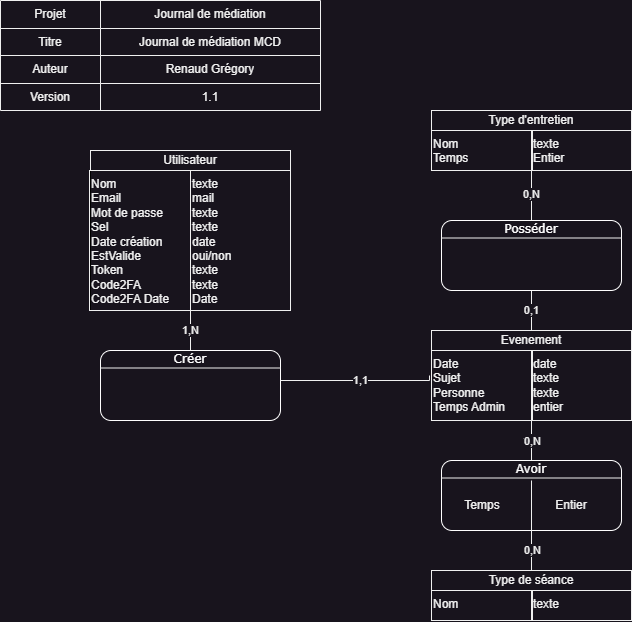

The diagram above was exported from draw.io. Its source (the exported page's mxGraphModel, read from the mxfile embedded in the PNG):
<mxGraphModel dx="1195" dy="703" grid="1" gridSize="10" guides="1" tooltips="1" connect="1" arrows="1" fold="1" page="1" pageScale="1" pageWidth="827" pageHeight="1169" math="0" shadow="0">
  <root>
    <mxCell id="0" />
    <mxCell id="1" parent="0" />
    <mxCell id="KoXUsfh-B2xDrFN3Prap-14" value="&lt;div style=&quot;box-sizing: border-box ; width: 100% ; padding: 2px&quot;&gt;&lt;br&gt;&lt;/div&gt;" style="verticalAlign=top;align=center;overflow=fill;html=1;rounded=0;shadow=0;comic=0;labelBackgroundColor=none;strokeColor=#000000;strokeWidth=1;fillColor=default;fontFamily=Verdana;fontSize=12;fontColor=#000000;" parent="1" vertex="1">
      <mxGeometry x="90" y="150" width="200" height="160" as="geometry" />
    </mxCell>
    <mxCell id="KoXUsfh-B2xDrFN3Prap-15" value="Utilisateur" style="rounded=0;whiteSpace=wrap;html=1;" parent="1" vertex="1">
      <mxGeometry x="90" y="150" width="200" height="20" as="geometry" />
    </mxCell>
    <mxCell id="KoXUsfh-B2xDrFN3Prap-16" value="Nom&lt;div&gt;Email&lt;/div&gt;&lt;div&gt;Mot de passe&lt;/div&gt;&lt;div&gt;Sel&lt;/div&gt;&lt;div&gt;Date création&lt;/div&gt;&lt;div&gt;EstValide&lt;/div&gt;&lt;div&gt;Token&lt;/div&gt;&lt;div&gt;Code2FA&lt;/div&gt;&lt;div&gt;Code2FA Date&lt;/div&gt;&lt;div&gt;&lt;br&gt;&lt;/div&gt;" style="text;html=1;strokeColor=default;fillColor=none;align=left;verticalAlign=top;whiteSpace=wrap;rounded=0;" parent="1" vertex="1">
      <mxGeometry x="89" y="170" width="101" height="140" as="geometry" />
    </mxCell>
    <mxCell id="KoXUsfh-B2xDrFN3Prap-17" value="texte&lt;div&gt;mail&lt;/div&gt;&lt;div&gt;texte&lt;/div&gt;&lt;div&gt;texte&lt;/div&gt;&lt;div&gt;date&lt;/div&gt;&lt;div&gt;oui/non&lt;/div&gt;&lt;div&gt;texte&lt;/div&gt;&lt;div&gt;texte&lt;/div&gt;&lt;div&gt;Date&lt;/div&gt;" style="text;html=1;strokeColor=default;fillColor=none;align=left;verticalAlign=top;whiteSpace=wrap;rounded=0;fontFamily=Helvetica;fontSize=12;fontColor=default;" parent="1" vertex="1">
      <mxGeometry x="190" y="170" width="100" height="140" as="geometry" />
    </mxCell>
    <mxCell id="KoXUsfh-B2xDrFN3Prap-18" value="&lt;div style=&quot;box-sizing: border-box ; width: 100% ; padding: 2px&quot;&gt;&lt;br&gt;&lt;/div&gt;" style="verticalAlign=top;align=center;overflow=fill;html=1;rounded=0;shadow=0;comic=0;labelBackgroundColor=none;strokeColor=#000000;strokeWidth=1;fillColor=default;fontFamily=Verdana;fontSize=12;fontColor=#000000;" parent="1" vertex="1">
      <mxGeometry x="431" y="330" width="200" height="90" as="geometry" />
    </mxCell>
    <mxCell id="KoXUsfh-B2xDrFN3Prap-19" value="Evenement" style="rounded=0;whiteSpace=wrap;html=1;" parent="1" vertex="1">
      <mxGeometry x="431" y="330" width="200" height="20" as="geometry" />
    </mxCell>
    <mxCell id="KoXUsfh-B2xDrFN3Prap-20" value="Date&lt;div&gt;Sujet&lt;/div&gt;&lt;div&gt;Personne&lt;/div&gt;&lt;div&gt;Temps Admin&lt;/div&gt;" style="text;html=1;strokeColor=default;fillColor=none;align=left;verticalAlign=top;whiteSpace=wrap;rounded=0;" parent="1" vertex="1">
      <mxGeometry x="431" y="350" width="101" height="70" as="geometry" />
    </mxCell>
    <mxCell id="KoXUsfh-B2xDrFN3Prap-21" value="date&lt;div&gt;texte&lt;/div&gt;&lt;div&gt;texte&lt;/div&gt;&lt;div&gt;entier&lt;/div&gt;" style="text;html=1;strokeColor=default;fillColor=none;align=left;verticalAlign=top;whiteSpace=wrap;rounded=0;fontFamily=Helvetica;fontSize=12;fontColor=default;" parent="1" vertex="1">
      <mxGeometry x="531" y="350" width="100" height="70" as="geometry" />
    </mxCell>
    <mxCell id="LybpOqufBpXptdGeDg3A-3" style="edgeStyle=orthogonalEdgeStyle;rounded=0;orthogonalLoop=1;jettySize=auto;html=1;entryX=0;entryY=1;entryDx=0;entryDy=0;endArrow=none;endFill=0;" edge="1" parent="1" source="KoXUsfh-B2xDrFN3Prap-22" target="KoXUsfh-B2xDrFN3Prap-17">
      <mxGeometry relative="1" as="geometry" />
    </mxCell>
    <mxCell id="LybpOqufBpXptdGeDg3A-4" value="1,N" style="edgeLabel;html=1;align=center;verticalAlign=middle;resizable=0;points=[];" vertex="1" connectable="0" parent="LybpOqufBpXptdGeDg3A-3">
      <mxGeometry x="0.0286" relative="1" as="geometry">
        <mxPoint as="offset" />
      </mxGeometry>
    </mxCell>
    <mxCell id="KoXUsfh-B2xDrFN3Prap-22" value="&lt;div style=&quot;box-sizing: border-box ; width: 100% ; padding: 2px&quot;&gt;&lt;font color=&quot;#ffffff&quot;&gt;Créer&lt;/font&gt;&lt;/div&gt;" style="verticalAlign=top;align=center;overflow=fill;html=1;rounded=1;shadow=0;comic=0;labelBackgroundColor=none;strokeColor=#FFFFFF;strokeWidth=1;fillColor=default;fontFamily=Verdana;fontSize=12;fontColor=#000000;" parent="1" vertex="1">
      <mxGeometry x="100" y="350" width="180" height="70" as="geometry" />
    </mxCell>
    <mxCell id="KoXUsfh-B2xDrFN3Prap-23" value="" style="endArrow=none;html=1;rounded=0;exitX=0;exitY=0.25;exitDx=0;exitDy=0;entryX=1;entryY=0.25;entryDx=0;entryDy=0;" parent="1" source="KoXUsfh-B2xDrFN3Prap-22" target="KoXUsfh-B2xDrFN3Prap-22" edge="1">
      <mxGeometry width="50" height="50" relative="1" as="geometry">
        <mxPoint x="-60" y="360" as="sourcePoint" />
        <mxPoint x="-10" y="310" as="targetPoint" />
      </mxGeometry>
    </mxCell>
    <mxCell id="KoXUsfh-B2xDrFN3Prap-26" style="edgeStyle=orthogonalEdgeStyle;rounded=0;orthogonalLoop=1;jettySize=auto;html=1;endArrow=none;endFill=0;" parent="1" source="KoXUsfh-B2xDrFN3Prap-22" edge="1">
      <mxGeometry relative="1" as="geometry">
        <mxPoint x="429" y="375" as="targetPoint" />
        <Array as="points">
          <mxPoint x="280" y="380" />
          <mxPoint x="430" y="380" />
        </Array>
      </mxGeometry>
    </mxCell>
    <mxCell id="KoXUsfh-B2xDrFN3Prap-28" value="1,1" style="edgeLabel;html=1;align=center;verticalAlign=middle;resizable=0;points=[];" parent="KoXUsfh-B2xDrFN3Prap-26" vertex="1" connectable="0">
      <mxGeometry x="0.2311" y="1" relative="1" as="geometry">
        <mxPoint x="-15" y="1" as="offset" />
      </mxGeometry>
    </mxCell>
    <mxCell id="KoXUsfh-B2xDrFN3Prap-29" value="&lt;div style=&quot;box-sizing: border-box ; width: 100% ; padding: 2px&quot;&gt;&lt;br&gt;&lt;/div&gt;" style="verticalAlign=top;align=center;overflow=fill;html=1;rounded=0;shadow=0;comic=0;labelBackgroundColor=none;strokeColor=#000000;strokeWidth=1;fillColor=default;fontFamily=Verdana;fontSize=12;fontColor=#000000;" parent="1" vertex="1">
      <mxGeometry x="431" y="110" width="200" height="60" as="geometry" />
    </mxCell>
    <mxCell id="KoXUsfh-B2xDrFN3Prap-30" value="Type d'entretien" style="rounded=0;whiteSpace=wrap;html=1;" parent="1" vertex="1">
      <mxGeometry x="431" y="110" width="200" height="20" as="geometry" />
    </mxCell>
    <mxCell id="KoXUsfh-B2xDrFN3Prap-31" value="Nom&lt;div&gt;Temps&lt;/div&gt;" style="text;html=1;strokeColor=default;fillColor=none;align=left;verticalAlign=top;whiteSpace=wrap;rounded=0;" parent="1" vertex="1">
      <mxGeometry x="431" y="130" width="101" height="40" as="geometry" />
    </mxCell>
    <mxCell id="KoXUsfh-B2xDrFN3Prap-32" value="texte&lt;div&gt;Entier&lt;/div&gt;" style="text;html=1;strokeColor=default;fillColor=none;align=left;verticalAlign=top;whiteSpace=wrap;rounded=0;fontFamily=Helvetica;fontSize=12;fontColor=default;" parent="1" vertex="1">
      <mxGeometry x="531" y="130" width="100" height="40" as="geometry" />
    </mxCell>
    <mxCell id="KoXUsfh-B2xDrFN3Prap-35" style="edgeStyle=orthogonalEdgeStyle;rounded=0;orthogonalLoop=1;jettySize=auto;html=1;entryX=0;entryY=1;entryDx=0;entryDy=0;endArrow=none;endFill=0;" parent="1" source="KoXUsfh-B2xDrFN3Prap-33" target="KoXUsfh-B2xDrFN3Prap-32" edge="1">
      <mxGeometry relative="1" as="geometry" />
    </mxCell>
    <mxCell id="KoXUsfh-B2xDrFN3Prap-51" value="0,N" style="edgeLabel;html=1;align=center;verticalAlign=middle;resizable=0;points=[];" parent="KoXUsfh-B2xDrFN3Prap-35" vertex="1" connectable="0">
      <mxGeometry x="0.3143" relative="1" as="geometry">
        <mxPoint y="6" as="offset" />
      </mxGeometry>
    </mxCell>
    <mxCell id="KoXUsfh-B2xDrFN3Prap-36" style="edgeStyle=orthogonalEdgeStyle;rounded=0;orthogonalLoop=1;jettySize=auto;html=1;entryX=0.5;entryY=0;entryDx=0;entryDy=0;endArrow=none;endFill=0;" parent="1" source="KoXUsfh-B2xDrFN3Prap-33" target="KoXUsfh-B2xDrFN3Prap-19" edge="1">
      <mxGeometry relative="1" as="geometry" />
    </mxCell>
    <mxCell id="KoXUsfh-B2xDrFN3Prap-52" value="0,1" style="edgeLabel;html=1;align=center;verticalAlign=middle;resizable=0;points=[];" parent="KoXUsfh-B2xDrFN3Prap-36" vertex="1" connectable="0">
      <mxGeometry x="-0.0143" relative="1" as="geometry">
        <mxPoint as="offset" />
      </mxGeometry>
    </mxCell>
    <mxCell id="KoXUsfh-B2xDrFN3Prap-33" value="&lt;div style=&quot;box-sizing: border-box ; width: 100% ; padding: 2px&quot;&gt;&lt;font color=&quot;#ffffff&quot;&gt;Posséder&lt;/font&gt;&lt;/div&gt;" style="verticalAlign=top;align=center;overflow=fill;html=1;rounded=1;shadow=0;comic=0;labelBackgroundColor=none;strokeColor=#FFFFFF;strokeWidth=1;fillColor=default;fontFamily=Verdana;fontSize=12;fontColor=#000000;" parent="1" vertex="1">
      <mxGeometry x="441" y="220" width="180" height="70" as="geometry" />
    </mxCell>
    <mxCell id="KoXUsfh-B2xDrFN3Prap-34" value="" style="endArrow=none;html=1;rounded=0;exitX=0;exitY=0.25;exitDx=0;exitDy=0;entryX=1;entryY=0.25;entryDx=0;entryDy=0;" parent="1" source="KoXUsfh-B2xDrFN3Prap-33" target="KoXUsfh-B2xDrFN3Prap-33" edge="1">
      <mxGeometry width="50" height="50" relative="1" as="geometry">
        <mxPoint x="271" y="160" as="sourcePoint" />
        <mxPoint x="321" y="110" as="targetPoint" />
      </mxGeometry>
    </mxCell>
    <mxCell id="KoXUsfh-B2xDrFN3Prap-37" value="&lt;div style=&quot;box-sizing: border-box ; width: 100% ; padding: 2px&quot;&gt;&lt;br&gt;&lt;/div&gt;" style="verticalAlign=top;align=center;overflow=fill;html=1;rounded=0;shadow=0;comic=0;labelBackgroundColor=none;strokeColor=#000000;strokeWidth=1;fillColor=default;fontFamily=Verdana;fontSize=12;fontColor=#000000;" parent="1" vertex="1">
      <mxGeometry x="431" y="570" width="200" height="50" as="geometry" />
    </mxCell>
    <mxCell id="KoXUsfh-B2xDrFN3Prap-46" style="edgeStyle=orthogonalEdgeStyle;rounded=0;orthogonalLoop=1;jettySize=auto;html=1;endArrow=none;endFill=0;" parent="1" source="KoXUsfh-B2xDrFN3Prap-38" edge="1">
      <mxGeometry relative="1" as="geometry">
        <mxPoint x="531" y="530" as="targetPoint" />
      </mxGeometry>
    </mxCell>
    <mxCell id="KoXUsfh-B2xDrFN3Prap-48" value="0,N" style="edgeLabel;html=1;align=center;verticalAlign=middle;resizable=0;points=[];" parent="KoXUsfh-B2xDrFN3Prap-46" vertex="1" connectable="0">
      <mxGeometry x="0.025" relative="1" as="geometry">
        <mxPoint as="offset" />
      </mxGeometry>
    </mxCell>
    <mxCell id="KoXUsfh-B2xDrFN3Prap-38" value="Type de séance" style="rounded=0;whiteSpace=wrap;html=1;" parent="1" vertex="1">
      <mxGeometry x="431" y="570" width="200" height="20" as="geometry" />
    </mxCell>
    <mxCell id="KoXUsfh-B2xDrFN3Prap-39" value="Nom" style="text;html=1;strokeColor=default;fillColor=none;align=left;verticalAlign=top;whiteSpace=wrap;rounded=0;" parent="1" vertex="1">
      <mxGeometry x="431" y="590" width="101" height="30" as="geometry" />
    </mxCell>
    <mxCell id="KoXUsfh-B2xDrFN3Prap-40" value="texte" style="text;html=1;strokeColor=default;fillColor=none;align=left;verticalAlign=top;whiteSpace=wrap;rounded=0;fontFamily=Helvetica;fontSize=12;fontColor=default;" parent="1" vertex="1">
      <mxGeometry x="531" y="590" width="100" height="30" as="geometry" />
    </mxCell>
    <mxCell id="KoXUsfh-B2xDrFN3Prap-47" style="edgeStyle=orthogonalEdgeStyle;rounded=0;orthogonalLoop=1;jettySize=auto;html=1;entryX=0;entryY=1;entryDx=0;entryDy=0;endArrow=none;endFill=0;" parent="1" source="KoXUsfh-B2xDrFN3Prap-41" target="KoXUsfh-B2xDrFN3Prap-21" edge="1">
      <mxGeometry relative="1" as="geometry" />
    </mxCell>
    <mxCell id="KoXUsfh-B2xDrFN3Prap-49" value="1,N" style="edgeLabel;html=1;align=center;verticalAlign=middle;resizable=0;points=[];" parent="KoXUsfh-B2xDrFN3Prap-47" vertex="1" connectable="0">
      <mxGeometry x="0.0286" relative="1" as="geometry">
        <mxPoint as="offset" />
      </mxGeometry>
    </mxCell>
    <mxCell id="KoXUsfh-B2xDrFN3Prap-50" value="0,N" style="edgeLabel;html=1;align=center;verticalAlign=middle;resizable=0;points=[];" parent="KoXUsfh-B2xDrFN3Prap-47" vertex="1" connectable="0">
      <mxGeometry x="-0.0286" y="-1" relative="1" as="geometry">
        <mxPoint as="offset" />
      </mxGeometry>
    </mxCell>
    <mxCell id="KoXUsfh-B2xDrFN3Prap-41" value="&lt;div style=&quot;box-sizing: border-box ; width: 100% ; padding: 2px&quot;&gt;&lt;font color=&quot;#ffffff&quot;&gt;Avoir&lt;/font&gt;&lt;/div&gt;" style="verticalAlign=top;align=center;overflow=fill;html=1;rounded=1;shadow=0;comic=0;labelBackgroundColor=none;strokeColor=#FFFFFF;strokeWidth=1;fillColor=default;fontFamily=Verdana;fontSize=12;fontColor=#000000;" parent="1" vertex="1">
      <mxGeometry x="441" y="460" width="180" height="70" as="geometry" />
    </mxCell>
    <mxCell id="KoXUsfh-B2xDrFN3Prap-42" value="" style="endArrow=none;html=1;rounded=0;exitX=0;exitY=0.25;exitDx=0;exitDy=0;entryX=1;entryY=0.25;entryDx=0;entryDy=0;" parent="1" source="KoXUsfh-B2xDrFN3Prap-41" target="KoXUsfh-B2xDrFN3Prap-41" edge="1">
      <mxGeometry width="50" height="50" relative="1" as="geometry">
        <mxPoint x="271" y="400" as="sourcePoint" />
        <mxPoint x="321" y="350" as="targetPoint" />
      </mxGeometry>
    </mxCell>
    <mxCell id="KoXUsfh-B2xDrFN3Prap-43" value="Temps" style="text;html=1;align=center;verticalAlign=middle;whiteSpace=wrap;rounded=0;" parent="1" vertex="1">
      <mxGeometry x="451.5" y="490" width="60" height="30" as="geometry" />
    </mxCell>
    <mxCell id="KoXUsfh-B2xDrFN3Prap-44" value="Entier" style="text;html=1;align=center;verticalAlign=middle;whiteSpace=wrap;rounded=0;" parent="1" vertex="1">
      <mxGeometry x="541" y="490" width="60" height="30" as="geometry" />
    </mxCell>
    <mxCell id="KoXUsfh-B2xDrFN3Prap-45" value="" style="endArrow=none;html=1;rounded=0;exitX=0.5;exitY=1;exitDx=0;exitDy=0;" parent="1" source="KoXUsfh-B2xDrFN3Prap-41" edge="1">
      <mxGeometry width="50" height="50" relative="1" as="geometry">
        <mxPoint x="531" y="440" as="sourcePoint" />
        <mxPoint x="531" y="480" as="targetPoint" />
      </mxGeometry>
    </mxCell>
    <mxCell id="KoXUsfh-B2xDrFN3Prap-1" value="" style="shape=table;html=1;whiteSpace=wrap;startSize=0;container=1;collapsible=0;childLayout=tableLayout;" parent="1" vertex="1">
      <mxGeometry width="320" height="110" as="geometry" />
    </mxCell>
    <mxCell id="KoXUsfh-B2xDrFN3Prap-2" value="" style="shape=partialRectangle;html=1;whiteSpace=wrap;collapsible=0;dropTarget=0;pointerEvents=0;fillColor=none;top=0;left=0;bottom=0;right=0;points=[[0,0.5],[1,0.5]];portConstraint=eastwest;" parent="KoXUsfh-B2xDrFN3Prap-1" vertex="1">
      <mxGeometry width="320" height="28" as="geometry" />
    </mxCell>
    <mxCell id="KoXUsfh-B2xDrFN3Prap-3" value="Projet" style="shape=partialRectangle;html=1;whiteSpace=wrap;connectable=0;overflow=hidden;fillColor=none;top=0;left=0;bottom=0;right=0;" parent="KoXUsfh-B2xDrFN3Prap-2" vertex="1">
      <mxGeometry width="100" height="28" as="geometry">
        <mxRectangle width="100" height="28" as="alternateBounds" />
      </mxGeometry>
    </mxCell>
    <mxCell id="KoXUsfh-B2xDrFN3Prap-4" value="Journal de médiation" style="shape=partialRectangle;html=1;whiteSpace=wrap;connectable=0;overflow=hidden;fillColor=none;top=0;left=0;bottom=0;right=0;" parent="KoXUsfh-B2xDrFN3Prap-2" vertex="1">
      <mxGeometry x="100" width="220" height="28" as="geometry">
        <mxRectangle width="220" height="28" as="alternateBounds" />
      </mxGeometry>
    </mxCell>
    <mxCell id="KoXUsfh-B2xDrFN3Prap-5" value="" style="shape=partialRectangle;html=1;whiteSpace=wrap;collapsible=0;dropTarget=0;pointerEvents=0;fillColor=none;top=0;left=0;bottom=0;right=0;points=[[0,0.5],[1,0.5]];portConstraint=eastwest;" parent="KoXUsfh-B2xDrFN3Prap-1" vertex="1">
      <mxGeometry y="28" width="320" height="27" as="geometry" />
    </mxCell>
    <mxCell id="KoXUsfh-B2xDrFN3Prap-6" value="Titre" style="shape=partialRectangle;html=1;whiteSpace=wrap;connectable=0;overflow=hidden;fillColor=none;top=0;left=0;bottom=0;right=0;" parent="KoXUsfh-B2xDrFN3Prap-5" vertex="1">
      <mxGeometry width="100" height="27" as="geometry">
        <mxRectangle width="100" height="27" as="alternateBounds" />
      </mxGeometry>
    </mxCell>
    <mxCell id="KoXUsfh-B2xDrFN3Prap-7" value="Journal de médiation MCD" style="shape=partialRectangle;html=1;whiteSpace=wrap;connectable=0;overflow=hidden;fillColor=none;top=0;left=0;bottom=0;right=0;" parent="KoXUsfh-B2xDrFN3Prap-5" vertex="1">
      <mxGeometry x="100" width="220" height="27" as="geometry">
        <mxRectangle width="220" height="27" as="alternateBounds" />
      </mxGeometry>
    </mxCell>
    <mxCell id="KoXUsfh-B2xDrFN3Prap-8" value="" style="shape=partialRectangle;html=1;whiteSpace=wrap;collapsible=0;dropTarget=0;pointerEvents=0;fillColor=none;top=0;left=0;bottom=0;right=0;points=[[0,0.5],[1,0.5]];portConstraint=eastwest;" parent="KoXUsfh-B2xDrFN3Prap-1" vertex="1">
      <mxGeometry y="55" width="320" height="28" as="geometry" />
    </mxCell>
    <mxCell id="KoXUsfh-B2xDrFN3Prap-9" value="Auteur" style="shape=partialRectangle;html=1;whiteSpace=wrap;connectable=0;overflow=hidden;fillColor=none;top=0;left=0;bottom=0;right=0;" parent="KoXUsfh-B2xDrFN3Prap-8" vertex="1">
      <mxGeometry width="100" height="28" as="geometry">
        <mxRectangle width="100" height="28" as="alternateBounds" />
      </mxGeometry>
    </mxCell>
    <mxCell id="KoXUsfh-B2xDrFN3Prap-10" value="Renaud Grégory" style="shape=partialRectangle;html=1;whiteSpace=wrap;connectable=0;overflow=hidden;fillColor=none;top=0;left=0;bottom=0;right=0;" parent="KoXUsfh-B2xDrFN3Prap-8" vertex="1">
      <mxGeometry x="100" width="220" height="28" as="geometry">
        <mxRectangle width="220" height="28" as="alternateBounds" />
      </mxGeometry>
    </mxCell>
    <mxCell id="KoXUsfh-B2xDrFN3Prap-11" value="" style="shape=partialRectangle;html=1;whiteSpace=wrap;collapsible=0;dropTarget=0;pointerEvents=0;fillColor=none;top=0;left=0;bottom=0;right=0;points=[[0,0.5],[1,0.5]];portConstraint=eastwest;" parent="KoXUsfh-B2xDrFN3Prap-1" vertex="1">
      <mxGeometry y="83" width="320" height="27" as="geometry" />
    </mxCell>
    <mxCell id="KoXUsfh-B2xDrFN3Prap-12" value="Version" style="shape=partialRectangle;html=1;whiteSpace=wrap;connectable=0;overflow=hidden;fillColor=none;top=0;left=0;bottom=0;right=0;" parent="KoXUsfh-B2xDrFN3Prap-11" vertex="1">
      <mxGeometry width="100" height="27" as="geometry">
        <mxRectangle width="100" height="27" as="alternateBounds" />
      </mxGeometry>
    </mxCell>
    <mxCell id="KoXUsfh-B2xDrFN3Prap-13" value="1.1" style="shape=partialRectangle;html=1;whiteSpace=wrap;connectable=0;overflow=hidden;fillColor=none;top=0;left=0;bottom=0;right=0;" parent="KoXUsfh-B2xDrFN3Prap-11" vertex="1">
      <mxGeometry x="100" width="220" height="27" as="geometry">
        <mxRectangle width="220" height="27" as="alternateBounds" />
      </mxGeometry>
    </mxCell>
  </root>
</mxGraphModel>